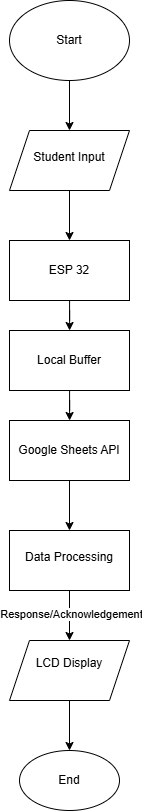

The diagram above was exported from draw.io. Its source (the exported page's mxGraphModel, read from the mxfile embedded in the PNG):
<mxGraphModel dx="1985" dy="951" grid="1" gridSize="10" guides="1" tooltips="1" connect="1" arrows="1" fold="1" page="1" pageScale="1" pageWidth="827" pageHeight="1169" math="0" shadow="0">
  <root>
    <mxCell id="0" />
    <mxCell id="1" parent="0" />
    <mxCell id="ZXywF2nVd3gsDaGKvnSx-3" value="" style="edgeStyle=orthogonalEdgeStyle;rounded=0;orthogonalLoop=1;jettySize=auto;html=1;" edge="1" parent="1" source="ZXywF2nVd3gsDaGKvnSx-1" target="ZXywF2nVd3gsDaGKvnSx-2">
      <mxGeometry relative="1" as="geometry" />
    </mxCell>
    <mxCell id="ZXywF2nVd3gsDaGKvnSx-1" value="Start" style="ellipse;whiteSpace=wrap;html=1;" vertex="1" parent="1">
      <mxGeometry x="240" y="30" width="120" height="80" as="geometry" />
    </mxCell>
    <mxCell id="ZXywF2nVd3gsDaGKvnSx-5" value="" style="edgeStyle=orthogonalEdgeStyle;rounded=0;orthogonalLoop=1;jettySize=auto;html=1;" edge="1" parent="1" source="ZXywF2nVd3gsDaGKvnSx-2" target="ZXywF2nVd3gsDaGKvnSx-4">
      <mxGeometry relative="1" as="geometry" />
    </mxCell>
    <mxCell id="ZXywF2nVd3gsDaGKvnSx-2" value="&lt;table&gt;&lt;tbody&gt;&lt;tr&gt;&lt;td data-end=&quot;834&quot; data-start=&quot;807&quot; class=&quot;max-w-[calc(var(--thread-content-max-width)*2/3)]&quot;&gt;Student Input&lt;/td&gt;&lt;/tr&gt;&lt;/tbody&gt;&lt;/table&gt;&lt;table&gt;&lt;tbody&gt;&lt;tr&gt;&lt;td data-end=&quot;851&quot; data-start=&quot;834&quot; class=&quot;max-w-[calc(var(--thread-content-max-width)*2/3)]&quot;&gt;&lt;/td&gt;&lt;/tr&gt;&lt;/tbody&gt;&lt;/table&gt;" style="shape=parallelogram;perimeter=parallelogramPerimeter;whiteSpace=wrap;html=1;fixedSize=1;" vertex="1" parent="1">
      <mxGeometry x="240" y="160" width="120" height="60" as="geometry" />
    </mxCell>
    <mxCell id="ZXywF2nVd3gsDaGKvnSx-17" value="" style="edgeStyle=orthogonalEdgeStyle;rounded=0;orthogonalLoop=1;jettySize=auto;html=1;" edge="1" parent="1" source="ZXywF2nVd3gsDaGKvnSx-4" target="ZXywF2nVd3gsDaGKvnSx-16">
      <mxGeometry relative="1" as="geometry" />
    </mxCell>
    <mxCell id="ZXywF2nVd3gsDaGKvnSx-4" value="ESP 32" style="whiteSpace=wrap;html=1;" vertex="1" parent="1">
      <mxGeometry x="240" y="270" width="120" height="60" as="geometry" />
    </mxCell>
    <mxCell id="ZXywF2nVd3gsDaGKvnSx-9" value="" style="edgeStyle=orthogonalEdgeStyle;rounded=0;orthogonalLoop=1;jettySize=auto;html=1;" edge="1" parent="1" source="ZXywF2nVd3gsDaGKvnSx-6" target="ZXywF2nVd3gsDaGKvnSx-8">
      <mxGeometry relative="1" as="geometry" />
    </mxCell>
    <mxCell id="ZXywF2nVd3gsDaGKvnSx-6" value="Google Sheets API" style="whiteSpace=wrap;html=1;" vertex="1" parent="1">
      <mxGeometry x="240" y="450" width="120" height="60" as="geometry" />
    </mxCell>
    <mxCell id="ZXywF2nVd3gsDaGKvnSx-11" value="" style="edgeStyle=orthogonalEdgeStyle;rounded=0;orthogonalLoop=1;jettySize=auto;html=1;" edge="1" parent="1" source="ZXywF2nVd3gsDaGKvnSx-8" target="ZXywF2nVd3gsDaGKvnSx-10">
      <mxGeometry relative="1" as="geometry" />
    </mxCell>
    <mxCell id="ZXywF2nVd3gsDaGKvnSx-15" value="Response/Acknowledgement" style="edgeLabel;html=1;align=center;verticalAlign=middle;resizable=0;points=[];" vertex="1" connectable="0" parent="ZXywF2nVd3gsDaGKvnSx-11">
      <mxGeometry x="-0.104" y="1" relative="1" as="geometry">
        <mxPoint as="offset" />
      </mxGeometry>
    </mxCell>
    <mxCell id="ZXywF2nVd3gsDaGKvnSx-8" value="&lt;table&gt;&lt;tbody&gt;&lt;tr&gt;&lt;td data-end=&quot;1221&quot; data-start=&quot;1194&quot; class=&quot;max-w-[calc(var(--thread-content-max-width)*2/3)]&quot;&gt;Data Processing&lt;/td&gt;&lt;/tr&gt;&lt;/tbody&gt;&lt;/table&gt;&lt;table&gt;&lt;tbody&gt;&lt;tr&gt;&lt;td data-end=&quot;1238&quot; data-start=&quot;1221&quot; class=&quot;max-w-[calc(var(--thread-content-max-width)*2/3)]&quot;&gt;&lt;/td&gt;&lt;/tr&gt;&lt;/tbody&gt;&lt;/table&gt;" style="whiteSpace=wrap;html=1;" vertex="1" parent="1">
      <mxGeometry x="240" y="560" width="120" height="60" as="geometry" />
    </mxCell>
    <mxCell id="ZXywF2nVd3gsDaGKvnSx-13" value="" style="edgeStyle=orthogonalEdgeStyle;rounded=0;orthogonalLoop=1;jettySize=auto;html=1;" edge="1" parent="1" source="ZXywF2nVd3gsDaGKvnSx-10" target="ZXywF2nVd3gsDaGKvnSx-12">
      <mxGeometry relative="1" as="geometry" />
    </mxCell>
    <mxCell id="ZXywF2nVd3gsDaGKvnSx-10" value="LCD Display&lt;div&gt;&lt;br&gt;&lt;/div&gt;" style="shape=parallelogram;perimeter=parallelogramPerimeter;whiteSpace=wrap;html=1;fixedSize=1;" vertex="1" parent="1">
      <mxGeometry x="240" y="670" width="120" height="60" as="geometry" />
    </mxCell>
    <mxCell id="ZXywF2nVd3gsDaGKvnSx-12" value="End" style="ellipse;whiteSpace=wrap;html=1;" vertex="1" parent="1">
      <mxGeometry x="250" y="780" width="100" height="60" as="geometry" />
    </mxCell>
    <mxCell id="ZXywF2nVd3gsDaGKvnSx-18" value="" style="edgeStyle=orthogonalEdgeStyle;rounded=0;orthogonalLoop=1;jettySize=auto;html=1;" edge="1" parent="1" source="ZXywF2nVd3gsDaGKvnSx-16" target="ZXywF2nVd3gsDaGKvnSx-6">
      <mxGeometry relative="1" as="geometry" />
    </mxCell>
    <mxCell id="ZXywF2nVd3gsDaGKvnSx-16" value="Local Buffer" style="rounded=0;whiteSpace=wrap;html=1;" vertex="1" parent="1">
      <mxGeometry x="240" y="360" width="120" height="60" as="geometry" />
    </mxCell>
  </root>
</mxGraphModel>